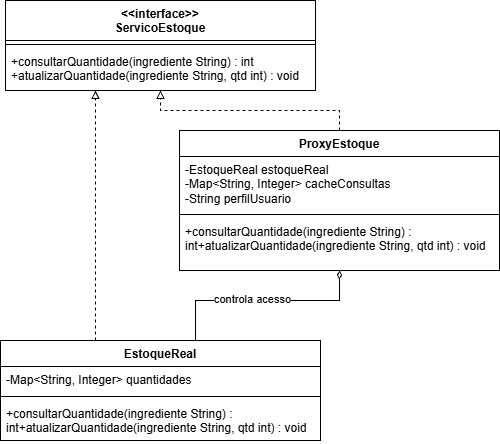

The diagram above was exported from draw.io. Its source (the exported page's mxGraphModel, read from the mxfile embedded in the PNG):
<mxGraphModel dx="564" dy="696" grid="1" gridSize="10" guides="1" tooltips="1" connect="1" arrows="1" fold="1" page="1" pageScale="1" pageWidth="827" pageHeight="1169" math="0" shadow="0">
  <root>
    <mxCell id="0" />
    <mxCell id="1" parent="0" />
    <mxCell id="d93N9sKZWyS_NnlMFekV-1" parent="1" style="swimlane;fontStyle=1;align=center;verticalAlign=top;childLayout=stackLayout;horizontal=1;startSize=40;horizontalStack=0;resizeParent=1;resizeParentMax=0;resizeLast=0;collapsible=1;marginBottom=0;whiteSpace=wrap;html=1;" value="&amp;lt;&amp;lt;interface&amp;gt;&amp;gt;&lt;div&gt;ServicoEstoque&lt;/div&gt;" vertex="1">
      <mxGeometry height="90" width="310" x="240" y="90" as="geometry" />
    </mxCell>
    <mxCell id="d93N9sKZWyS_NnlMFekV-3" parent="d93N9sKZWyS_NnlMFekV-1" style="line;strokeWidth=1;fillColor=none;align=left;verticalAlign=middle;spacingTop=-1;spacingLeft=3;spacingRight=3;rotatable=0;labelPosition=right;points=[];portConstraint=eastwest;strokeColor=inherit;" value="" vertex="1">
      <mxGeometry height="8" width="310" y="40" as="geometry" />
    </mxCell>
    <mxCell id="d93N9sKZWyS_NnlMFekV-4" parent="d93N9sKZWyS_NnlMFekV-1" style="text;strokeColor=none;fillColor=none;align=left;verticalAlign=top;spacingLeft=4;spacingRight=4;overflow=hidden;rotatable=0;points=[[0,0.5],[1,0.5]];portConstraint=eastwest;whiteSpace=wrap;html=1;" value="+consultarQuantidade(ingrediente String) : int&lt;div&gt;+atualizarQuantidade(ingrediente String, qtd int) : void&lt;/div&gt;" vertex="1">
      <mxGeometry height="42" width="310" y="48" as="geometry" />
    </mxCell>
    <mxCell id="d93N9sKZWyS_NnlMFekV-13" edge="1" parent="1" source="d93N9sKZWyS_NnlMFekV-5" style="edgeStyle=orthogonalEdgeStyle;rounded=0;orthogonalLoop=1;jettySize=auto;html=1;dashed=1;endArrow=block;endFill=0;" target="d93N9sKZWyS_NnlMFekV-1">
      <mxGeometry relative="1" as="geometry" />
    </mxCell>
    <mxCell id="d93N9sKZWyS_NnlMFekV-5" parent="1" style="swimlane;fontStyle=1;align=center;verticalAlign=top;childLayout=stackLayout;horizontal=1;startSize=26;horizontalStack=0;resizeParent=1;resizeParentMax=0;resizeLast=0;collapsible=1;marginBottom=0;whiteSpace=wrap;html=1;" value="ProxyEstoque" vertex="1">
      <mxGeometry height="140" width="320" x="414" y="220" as="geometry" />
    </mxCell>
    <mxCell id="d93N9sKZWyS_NnlMFekV-6" parent="d93N9sKZWyS_NnlMFekV-5" style="text;strokeColor=none;fillColor=none;align=left;verticalAlign=top;spacingLeft=4;spacingRight=4;overflow=hidden;rotatable=0;points=[[0,0.5],[1,0.5]];portConstraint=eastwest;whiteSpace=wrap;html=1;" value="-EstoqueReal estoqueReal&lt;div&gt;-Map&amp;lt;String, Integer&amp;gt; cacheConsultas&lt;/div&gt;&lt;div&gt;-String perfilUsuario&lt;/div&gt;" vertex="1">
      <mxGeometry height="54" width="320" y="26" as="geometry" />
    </mxCell>
    <mxCell id="d93N9sKZWyS_NnlMFekV-7" parent="d93N9sKZWyS_NnlMFekV-5" style="line;strokeWidth=1;fillColor=none;align=left;verticalAlign=middle;spacingTop=-1;spacingLeft=3;spacingRight=3;rotatable=0;labelPosition=right;points=[];portConstraint=eastwest;strokeColor=inherit;" value="" vertex="1">
      <mxGeometry height="8" width="320" y="80" as="geometry" />
    </mxCell>
    <mxCell id="d93N9sKZWyS_NnlMFekV-8" parent="d93N9sKZWyS_NnlMFekV-5" style="text;strokeColor=none;fillColor=none;align=left;verticalAlign=top;spacingLeft=4;spacingRight=4;overflow=hidden;rotatable=0;points=[[0,0.5],[1,0.5]];portConstraint=eastwest;whiteSpace=wrap;html=1;" value="+consultarQuantidade(ingrediente String) : int+atualizarQuantidade(ingrediente String, qtd int) : void" vertex="1">
      <mxGeometry height="52" width="320" y="88" as="geometry" />
    </mxCell>
    <mxCell id="d93N9sKZWyS_NnlMFekV-14" edge="1" parent="1" source="d93N9sKZWyS_NnlMFekV-9" style="edgeStyle=orthogonalEdgeStyle;rounded=0;orthogonalLoop=1;jettySize=auto;html=1;endArrow=diamondThin;endFill=0;" target="d93N9sKZWyS_NnlMFekV-5">
      <mxGeometry relative="1" as="geometry">
        <Array as="points">
          <mxPoint x="430" y="390" />
          <mxPoint x="574" y="390" />
        </Array>
      </mxGeometry>
    </mxCell>
    <mxCell id="d93N9sKZWyS_NnlMFekV-16" connectable="0" parent="d93N9sKZWyS_NnlMFekV-14" style="edgeLabel;html=1;align=center;verticalAlign=middle;resizable=0;points=[];" value="controla acesso" vertex="1">
      <mxGeometry relative="1" x="-0.1" y="2" as="geometry">
        <mxPoint as="offset" />
      </mxGeometry>
    </mxCell>
    <mxCell id="d93N9sKZWyS_NnlMFekV-15" edge="1" parent="1" source="d93N9sKZWyS_NnlMFekV-9" style="edgeStyle=orthogonalEdgeStyle;rounded=0;orthogonalLoop=1;jettySize=auto;html=1;dashed=1;endArrow=block;endFill=0;" target="d93N9sKZWyS_NnlMFekV-1">
      <mxGeometry relative="1" as="geometry">
        <Array as="points">
          <mxPoint x="330" y="240" />
          <mxPoint x="330" y="240" />
        </Array>
      </mxGeometry>
    </mxCell>
    <mxCell id="d93N9sKZWyS_NnlMFekV-9" parent="1" style="swimlane;fontStyle=1;align=center;verticalAlign=top;childLayout=stackLayout;horizontal=1;startSize=26;horizontalStack=0;resizeParent=1;resizeParentMax=0;resizeLast=0;collapsible=1;marginBottom=0;whiteSpace=wrap;html=1;" value="EstoqueReal" vertex="1">
      <mxGeometry height="100" width="320" x="235" y="430" as="geometry" />
    </mxCell>
    <mxCell id="d93N9sKZWyS_NnlMFekV-10" parent="d93N9sKZWyS_NnlMFekV-9" style="text;strokeColor=none;fillColor=none;align=left;verticalAlign=top;spacingLeft=4;spacingRight=4;overflow=hidden;rotatable=0;points=[[0,0.5],[1,0.5]];portConstraint=eastwest;whiteSpace=wrap;html=1;" value="-Map&amp;lt;String, Integer&amp;gt; quantidades" vertex="1">
      <mxGeometry height="26" width="320" y="26" as="geometry" />
    </mxCell>
    <mxCell id="d93N9sKZWyS_NnlMFekV-11" parent="d93N9sKZWyS_NnlMFekV-9" style="line;strokeWidth=1;fillColor=none;align=left;verticalAlign=middle;spacingTop=-1;spacingLeft=3;spacingRight=3;rotatable=0;labelPosition=right;points=[];portConstraint=eastwest;strokeColor=inherit;" value="" vertex="1">
      <mxGeometry height="8" width="320" y="52" as="geometry" />
    </mxCell>
    <mxCell id="d93N9sKZWyS_NnlMFekV-12" parent="d93N9sKZWyS_NnlMFekV-9" style="text;strokeColor=none;fillColor=none;align=left;verticalAlign=top;spacingLeft=4;spacingRight=4;overflow=hidden;rotatable=0;points=[[0,0.5],[1,0.5]];portConstraint=eastwest;whiteSpace=wrap;html=1;" value="+consultarQuantidade(ingrediente String) : int+atualizarQuantidade(ingrediente String, qtd int) : void" vertex="1">
      <mxGeometry height="40" width="320" y="60" as="geometry" />
    </mxCell>
  </root>
</mxGraphModel>